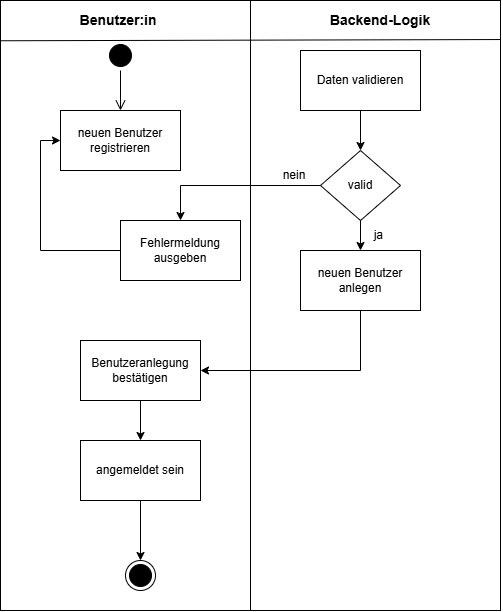

The diagram above was exported from draw.io. Its source (the exported page's mxGraphModel, read from the mxfile embedded in the PNG):
<mxGraphModel dx="1471" dy="753" grid="1" gridSize="10" guides="1" tooltips="1" connect="1" arrows="1" fold="1" page="1" pageScale="1" pageWidth="827" pageHeight="1169" math="0" shadow="0">
  <root>
    <mxCell id="0" />
    <mxCell id="1" parent="0" />
    <mxCell id="V2NvRxqJYs-Yv41ecUJA-4" parent="1" style="rounded=0;whiteSpace=wrap;html=1;" value="" vertex="1">
      <mxGeometry height="610" width="500" x="150" y="40" as="geometry" />
    </mxCell>
    <mxCell id="V2NvRxqJYs-Yv41ecUJA-1" parent="1" style="text;html=1;whiteSpace=wrap;strokeColor=none;fillColor=none;align=center;verticalAlign=middle;rounded=0;" value="&lt;b&gt;&lt;font style=&quot;font-size: 14px;&quot;&gt;Benutzer:in&amp;nbsp;&lt;/font&gt;&lt;/b&gt;" vertex="1">
      <mxGeometry height="40" width="100" x="220" y="40" as="geometry" />
    </mxCell>
    <mxCell id="V2NvRxqJYs-Yv41ecUJA-2" parent="1" style="text;html=1;whiteSpace=wrap;strokeColor=none;fillColor=none;align=center;verticalAlign=middle;rounded=0;" value="&lt;font style=&quot;font-size: 14px;&quot;&gt;&lt;b&gt;Backend-Logik&lt;/b&gt;&lt;/font&gt;" vertex="1">
      <mxGeometry height="25" width="120" x="470" y="47.5" as="geometry" />
    </mxCell>
    <mxCell id="V2NvRxqJYs-Yv41ecUJA-3" edge="1" parent="1" source="V2NvRxqJYs-Yv41ecUJA-4" style="endArrow=none;html=1;rounded=0;exitX=0.5;exitY=1;exitDx=0;exitDy=0;" value="">
      <mxGeometry height="50" relative="1" width="50" as="geometry">
        <mxPoint x="400" y="480" as="sourcePoint" />
        <mxPoint x="400" y="40" as="targetPoint" />
      </mxGeometry>
    </mxCell>
    <mxCell id="V2NvRxqJYs-Yv41ecUJA-7" edge="1" parent="1" source="V2NvRxqJYs-Yv41ecUJA-4" style="endArrow=none;html=1;rounded=0;entryX=0.001;entryY=0.066;entryDx=0;entryDy=0;entryPerimeter=0;exitX=1;exitY=0.064;exitDx=0;exitDy=0;exitPerimeter=0;" target="V2NvRxqJYs-Yv41ecUJA-4" value="">
      <mxGeometry height="50" relative="1" width="50" as="geometry">
        <Array as="points" />
        <mxPoint x="420" y="150" as="sourcePoint" />
        <mxPoint x="420" y="150" as="targetPoint" />
      </mxGeometry>
    </mxCell>
    <mxCell id="V2NvRxqJYs-Yv41ecUJA-8" parent="1" style="ellipse;html=1;shape=startState;fillColor=#000000;strokeColor=#000000;" value="" vertex="1">
      <mxGeometry height="30" width="30" x="255" y="80" as="geometry" />
    </mxCell>
    <mxCell id="V2NvRxqJYs-Yv41ecUJA-9" edge="1" parent="1" source="V2NvRxqJYs-Yv41ecUJA-8" style="edgeStyle=orthogonalEdgeStyle;html=1;verticalAlign=bottom;endArrow=open;endSize=8;strokeColor=#000000;rounded=0;" value="">
      <mxGeometry relative="1" as="geometry">
        <mxPoint x="270" y="150" as="targetPoint" />
      </mxGeometry>
    </mxCell>
    <mxCell id="V2NvRxqJYs-Yv41ecUJA-12" parent="1" style="rounded=0;whiteSpace=wrap;html=1;" value="neuen Benutzer registrieren" vertex="1">
      <mxGeometry height="60" width="120" x="210" y="150" as="geometry" />
    </mxCell>
    <mxCell id="V2NvRxqJYs-Yv41ecUJA-13" parent="1" style="rounded=0;whiteSpace=wrap;html=1;" value="Daten validieren" vertex="1">
      <mxGeometry height="60" width="120" x="450" y="90" as="geometry" />
    </mxCell>
    <mxCell id="V2NvRxqJYs-Yv41ecUJA-14" parent="1" style="rhombus;whiteSpace=wrap;html=1;" value="valid" vertex="1">
      <mxGeometry height="70" width="80" x="470" y="190" as="geometry" />
    </mxCell>
    <mxCell id="V2NvRxqJYs-Yv41ecUJA-27" edge="1" parent="1" source="V2NvRxqJYs-Yv41ecUJA-15" style="edgeStyle=orthogonalEdgeStyle;rounded=0;orthogonalLoop=1;jettySize=auto;html=1;exitX=0.5;exitY=1;exitDx=0;exitDy=0;entryX=1;entryY=0.5;entryDx=0;entryDy=0;" target="V2NvRxqJYs-Yv41ecUJA-25">
      <mxGeometry relative="1" as="geometry" />
    </mxCell>
    <mxCell id="V2NvRxqJYs-Yv41ecUJA-15" parent="1" style="rounded=0;whiteSpace=wrap;html=1;" value="neuen Benutzer anlegen" vertex="1">
      <mxGeometry height="60" width="120" x="450" y="290" as="geometry" />
    </mxCell>
    <mxCell id="V2NvRxqJYs-Yv41ecUJA-17" edge="1" parent="1" source="V2NvRxqJYs-Yv41ecUJA-13" style="endArrow=classic;html=1;rounded=0;exitX=0.5;exitY=1;exitDx=0;exitDy=0;entryX=0.5;entryY=0;entryDx=0;entryDy=0;" target="V2NvRxqJYs-Yv41ecUJA-14" value="">
      <mxGeometry height="50" relative="1" width="50" as="geometry">
        <mxPoint x="400" y="260" as="sourcePoint" />
        <mxPoint x="450" y="210" as="targetPoint" />
      </mxGeometry>
    </mxCell>
    <mxCell id="V2NvRxqJYs-Yv41ecUJA-18" edge="1" parent="1" source="V2NvRxqJYs-Yv41ecUJA-14" style="endArrow=classic;html=1;rounded=0;exitX=0.5;exitY=1;exitDx=0;exitDy=0;entryX=0.5;entryY=0;entryDx=0;entryDy=0;" target="V2NvRxqJYs-Yv41ecUJA-15" value="">
      <mxGeometry height="50" relative="1" width="50" as="geometry">
        <mxPoint x="500" y="210" as="sourcePoint" />
        <mxPoint x="500" y="260" as="targetPoint" />
      </mxGeometry>
    </mxCell>
    <mxCell id="V2NvRxqJYs-Yv41ecUJA-19" parent="1" style="text;html=1;whiteSpace=wrap;strokeColor=none;fillColor=none;align=center;verticalAlign=middle;rounded=0;" value="ja&amp;nbsp;" vertex="1">
      <mxGeometry height="30" width="60" x="500" y="260" as="geometry" />
    </mxCell>
    <mxCell id="V2NvRxqJYs-Yv41ecUJA-24" edge="1" parent="1" source="V2NvRxqJYs-Yv41ecUJA-20" style="edgeStyle=orthogonalEdgeStyle;rounded=0;orthogonalLoop=1;jettySize=auto;html=1;exitX=0;exitY=0.5;exitDx=0;exitDy=0;entryX=0;entryY=0.5;entryDx=0;entryDy=0;" target="V2NvRxqJYs-Yv41ecUJA-12">
      <mxGeometry relative="1" as="geometry" />
    </mxCell>
    <mxCell id="V2NvRxqJYs-Yv41ecUJA-20" parent="1" style="rounded=0;whiteSpace=wrap;html=1;" value="Fehlermeldung ausgeben" vertex="1">
      <mxGeometry height="60" width="120" x="270" y="260" as="geometry" />
    </mxCell>
    <mxCell id="V2NvRxqJYs-Yv41ecUJA-22" edge="1" parent="1" source="V2NvRxqJYs-Yv41ecUJA-14" style="endArrow=classic;html=1;rounded=0;entryX=0.5;entryY=0;entryDx=0;entryDy=0;exitX=0;exitY=0.5;exitDx=0;exitDy=0;" target="V2NvRxqJYs-Yv41ecUJA-20" value="">
      <mxGeometry height="50" relative="1" width="50" as="geometry">
        <Array as="points">
          <mxPoint x="330" y="225" />
        </Array>
        <mxPoint x="410" y="280" as="sourcePoint" />
        <mxPoint x="460" y="230" as="targetPoint" />
      </mxGeometry>
    </mxCell>
    <mxCell id="V2NvRxqJYs-Yv41ecUJA-23" parent="1" style="text;html=1;whiteSpace=wrap;strokeColor=none;fillColor=none;align=center;verticalAlign=middle;rounded=0;" value="nein" vertex="1">
      <mxGeometry height="30" width="60" x="414" y="200" as="geometry" />
    </mxCell>
    <mxCell id="V2NvRxqJYs-Yv41ecUJA-29" edge="1" parent="1" source="V2NvRxqJYs-Yv41ecUJA-25" style="edgeStyle=orthogonalEdgeStyle;rounded=0;orthogonalLoop=1;jettySize=auto;html=1;exitX=0.5;exitY=1;exitDx=0;exitDy=0;entryX=0.5;entryY=0;entryDx=0;entryDy=0;" target="V2NvRxqJYs-Yv41ecUJA-28">
      <mxGeometry relative="1" as="geometry" />
    </mxCell>
    <mxCell id="V2NvRxqJYs-Yv41ecUJA-25" parent="1" style="rounded=0;whiteSpace=wrap;html=1;" value="Benutzeranlegung bestätigen" vertex="1">
      <mxGeometry height="60" width="120" x="230" y="380" as="geometry" />
    </mxCell>
    <mxCell id="V2NvRxqJYs-Yv41ecUJA-31" edge="1" parent="1" source="V2NvRxqJYs-Yv41ecUJA-28" style="edgeStyle=orthogonalEdgeStyle;rounded=0;orthogonalLoop=1;jettySize=auto;html=1;exitX=0.5;exitY=1;exitDx=0;exitDy=0;" target="V2NvRxqJYs-Yv41ecUJA-30">
      <mxGeometry relative="1" as="geometry" />
    </mxCell>
    <mxCell id="V2NvRxqJYs-Yv41ecUJA-28" parent="1" style="rounded=0;whiteSpace=wrap;html=1;" value="angemeldet sein" vertex="1">
      <mxGeometry height="60" width="120" x="230" y="480" as="geometry" />
    </mxCell>
    <mxCell id="V2NvRxqJYs-Yv41ecUJA-30" parent="1" style="ellipse;html=1;shape=endState;fillColor=#000000;strokeColor=#000000;" value="" vertex="1">
      <mxGeometry height="30" width="30" x="275" y="600" as="geometry" />
    </mxCell>
  </root>
</mxGraphModel>